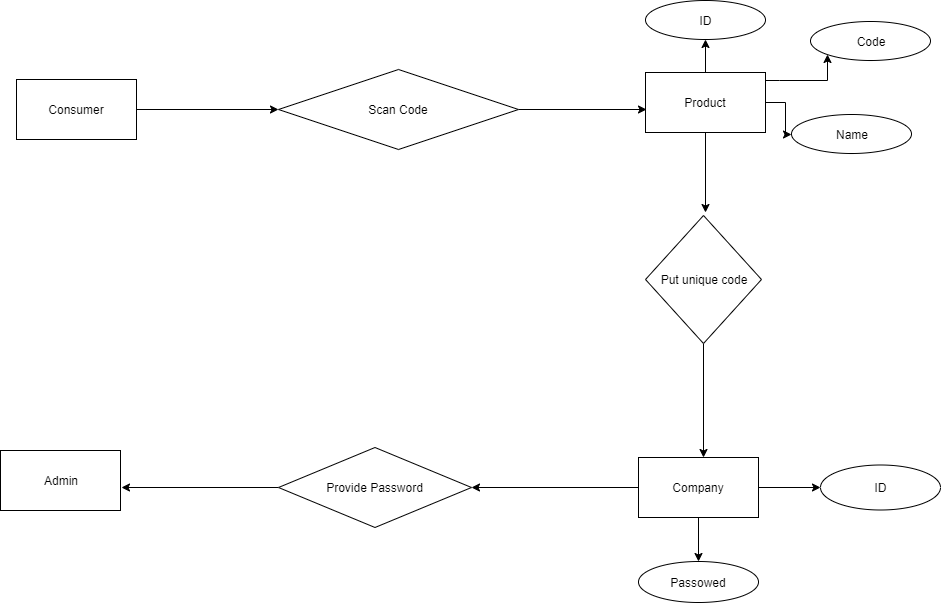

The diagram above was exported from draw.io. Its source (the exported page's mxGraphModel, read from the mxfile embedded in the PNG):
<mxGraphModel dx="1422" dy="794" grid="0" gridSize="10" guides="1" tooltips="1" connect="1" arrows="1" fold="1" page="0" pageScale="1" pageWidth="850" pageHeight="1100" math="0" shadow="0">
  <root>
    <object label="" id="0">
      <mxCell />
    </object>
    <mxCell id="1" parent="0" />
    <mxCell id="7aOhL1pArvuAjvP3QWPj-34" style="edgeStyle=orthogonalEdgeStyle;rounded=0;orthogonalLoop=1;jettySize=auto;html=1;entryX=0;entryY=0.5;entryDx=0;entryDy=0;" edge="1" parent="1" source="7aOhL1pArvuAjvP3QWPj-26" target="7aOhL1pArvuAjvP3QWPj-27">
      <mxGeometry relative="1" as="geometry" />
    </mxCell>
    <mxCell id="7aOhL1pArvuAjvP3QWPj-26" value="Consumer" style="rounded=0;whiteSpace=wrap;html=1;" vertex="1" parent="1">
      <mxGeometry x="19" y="291" width="120" height="60" as="geometry" />
    </mxCell>
    <mxCell id="7aOhL1pArvuAjvP3QWPj-35" style="edgeStyle=orthogonalEdgeStyle;rounded=0;orthogonalLoop=1;jettySize=auto;html=1;entryX=0.008;entryY=0.617;entryDx=0;entryDy=0;entryPerimeter=0;" edge="1" parent="1" source="7aOhL1pArvuAjvP3QWPj-27" target="7aOhL1pArvuAjvP3QWPj-28">
      <mxGeometry relative="1" as="geometry" />
    </mxCell>
    <mxCell id="7aOhL1pArvuAjvP3QWPj-27" value="Scan Code" style="rhombus;whiteSpace=wrap;html=1;" vertex="1" parent="1">
      <mxGeometry x="281" y="281" width="240" height="80" as="geometry" />
    </mxCell>
    <mxCell id="7aOhL1pArvuAjvP3QWPj-37" value="" style="edgeStyle=orthogonalEdgeStyle;rounded=0;orthogonalLoop=1;jettySize=auto;html=1;" edge="1" parent="1" source="7aOhL1pArvuAjvP3QWPj-28">
      <mxGeometry relative="1" as="geometry">
        <mxPoint x="708" y="424" as="targetPoint" />
      </mxGeometry>
    </mxCell>
    <mxCell id="7aOhL1pArvuAjvP3QWPj-51" style="edgeStyle=orthogonalEdgeStyle;rounded=0;orthogonalLoop=1;jettySize=auto;html=1;entryX=0.5;entryY=1;entryDx=0;entryDy=0;" edge="1" parent="1" source="7aOhL1pArvuAjvP3QWPj-28" target="7aOhL1pArvuAjvP3QWPj-48">
      <mxGeometry relative="1" as="geometry" />
    </mxCell>
    <mxCell id="7aOhL1pArvuAjvP3QWPj-52" style="edgeStyle=orthogonalEdgeStyle;rounded=0;orthogonalLoop=1;jettySize=auto;html=1;entryX=0;entryY=1;entryDx=0;entryDy=0;" edge="1" parent="1" source="7aOhL1pArvuAjvP3QWPj-28" target="7aOhL1pArvuAjvP3QWPj-49">
      <mxGeometry relative="1" as="geometry">
        <Array as="points">
          <mxPoint x="782" y="292" />
          <mxPoint x="782" y="292" />
        </Array>
      </mxGeometry>
    </mxCell>
    <mxCell id="7aOhL1pArvuAjvP3QWPj-54" style="edgeStyle=orthogonalEdgeStyle;rounded=0;orthogonalLoop=1;jettySize=auto;html=1;entryX=0;entryY=0.5;entryDx=0;entryDy=0;" edge="1" parent="1" source="7aOhL1pArvuAjvP3QWPj-28" target="7aOhL1pArvuAjvP3QWPj-50">
      <mxGeometry relative="1" as="geometry" />
    </mxCell>
    <mxCell id="7aOhL1pArvuAjvP3QWPj-28" value="Product" style="rounded=0;whiteSpace=wrap;html=1;" vertex="1" parent="1">
      <mxGeometry x="648" y="284" width="120" height="60" as="geometry" />
    </mxCell>
    <mxCell id="7aOhL1pArvuAjvP3QWPj-40" style="edgeStyle=orthogonalEdgeStyle;rounded=0;orthogonalLoop=1;jettySize=auto;html=1;entryX=1;entryY=0.5;entryDx=0;entryDy=0;" edge="1" parent="1" source="7aOhL1pArvuAjvP3QWPj-29" target="7aOhL1pArvuAjvP3QWPj-39">
      <mxGeometry relative="1" as="geometry" />
    </mxCell>
    <mxCell id="7aOhL1pArvuAjvP3QWPj-46" style="edgeStyle=orthogonalEdgeStyle;rounded=0;orthogonalLoop=1;jettySize=auto;html=1;entryX=0;entryY=0.5;entryDx=0;entryDy=0;" edge="1" parent="1" source="7aOhL1pArvuAjvP3QWPj-29" target="7aOhL1pArvuAjvP3QWPj-43">
      <mxGeometry relative="1" as="geometry" />
    </mxCell>
    <mxCell id="7aOhL1pArvuAjvP3QWPj-47" style="edgeStyle=orthogonalEdgeStyle;rounded=0;orthogonalLoop=1;jettySize=auto;html=1;entryX=0.5;entryY=0;entryDx=0;entryDy=0;" edge="1" parent="1" source="7aOhL1pArvuAjvP3QWPj-29" target="7aOhL1pArvuAjvP3QWPj-42">
      <mxGeometry relative="1" as="geometry" />
    </mxCell>
    <mxCell id="7aOhL1pArvuAjvP3QWPj-29" value="Company" style="rounded=0;whiteSpace=wrap;html=1;" vertex="1" parent="1">
      <mxGeometry x="641" y="669" width="120" height="60" as="geometry" />
    </mxCell>
    <mxCell id="7aOhL1pArvuAjvP3QWPj-30" value="Admin" style="rounded=0;whiteSpace=wrap;html=1;" vertex="1" parent="1">
      <mxGeometry x="3" y="662" width="120" height="60" as="geometry" />
    </mxCell>
    <mxCell id="7aOhL1pArvuAjvP3QWPj-38" style="edgeStyle=orthogonalEdgeStyle;rounded=0;orthogonalLoop=1;jettySize=auto;html=1;entryX=0.542;entryY=0;entryDx=0;entryDy=0;entryPerimeter=0;" edge="1" parent="1" source="7aOhL1pArvuAjvP3QWPj-31" target="7aOhL1pArvuAjvP3QWPj-29">
      <mxGeometry relative="1" as="geometry">
        <Array as="points">
          <mxPoint x="706" y="664" />
        </Array>
      </mxGeometry>
    </mxCell>
    <mxCell id="7aOhL1pArvuAjvP3QWPj-31" value="Put unique code" style="rhombus;whiteSpace=wrap;html=1;" vertex="1" parent="1">
      <mxGeometry x="648" y="427" width="116" height="128" as="geometry" />
    </mxCell>
    <mxCell id="7aOhL1pArvuAjvP3QWPj-41" style="edgeStyle=orthogonalEdgeStyle;rounded=0;orthogonalLoop=1;jettySize=auto;html=1;entryX=1.008;entryY=0.617;entryDx=0;entryDy=0;entryPerimeter=0;" edge="1" parent="1" source="7aOhL1pArvuAjvP3QWPj-39" target="7aOhL1pArvuAjvP3QWPj-30">
      <mxGeometry relative="1" as="geometry" />
    </mxCell>
    <mxCell id="7aOhL1pArvuAjvP3QWPj-39" value="Provide Password" style="rhombus;whiteSpace=wrap;html=1;" vertex="1" parent="1">
      <mxGeometry x="281" y="659" width="193" height="80" as="geometry" />
    </mxCell>
    <mxCell id="7aOhL1pArvuAjvP3QWPj-42" value="Passowed" style="ellipse;whiteSpace=wrap;html=1;" vertex="1" parent="1">
      <mxGeometry x="641" y="773" width="120" height="41" as="geometry" />
    </mxCell>
    <mxCell id="7aOhL1pArvuAjvP3QWPj-43" value="ID" style="ellipse;whiteSpace=wrap;html=1;" vertex="1" parent="1">
      <mxGeometry x="823" y="676.5" width="120" height="45" as="geometry" />
    </mxCell>
    <mxCell id="7aOhL1pArvuAjvP3QWPj-48" value="ID" style="ellipse;whiteSpace=wrap;html=1;" vertex="1" parent="1">
      <mxGeometry x="648" y="212" width="120" height="39" as="geometry" />
    </mxCell>
    <mxCell id="7aOhL1pArvuAjvP3QWPj-49" value="Code" style="ellipse;whiteSpace=wrap;html=1;" vertex="1" parent="1">
      <mxGeometry x="813" y="233" width="120" height="39" as="geometry" />
    </mxCell>
    <mxCell id="7aOhL1pArvuAjvP3QWPj-50" value="Name" style="ellipse;whiteSpace=wrap;html=1;" vertex="1" parent="1">
      <mxGeometry x="794" y="326" width="120" height="39" as="geometry" />
    </mxCell>
  </root>
</mxGraphModel>